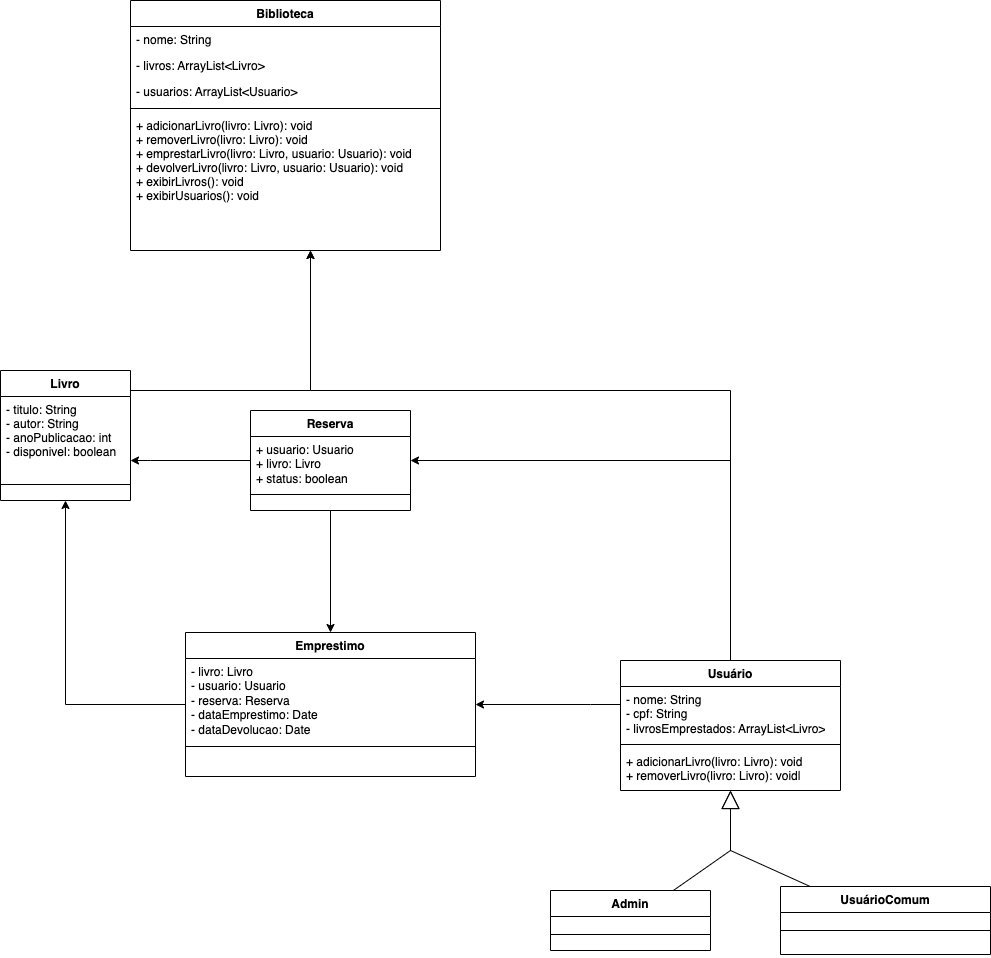

The diagram above was exported from draw.io. Its source (the exported page's mxGraphModel, read from the mxfile embedded in the PNG):
<mxGraphModel dx="1434" dy="743" grid="1" gridSize="10" guides="1" tooltips="1" connect="1" arrows="1" fold="1" page="1" pageScale="1" pageWidth="827" pageHeight="1169" math="0" shadow="0">
  <root>
    <mxCell id="WIyWlLk6GJQsqaUBKTNV-0" />
    <mxCell id="WIyWlLk6GJQsqaUBKTNV-1" parent="WIyWlLk6GJQsqaUBKTNV-0" />
    <mxCell id="zkfFHV4jXpPFQw0GAbJ--0" value="Biblioteca" style="swimlane;fontStyle=1;align=center;verticalAlign=top;childLayout=stackLayout;horizontal=1;startSize=26;horizontalStack=0;resizeParent=1;resizeLast=0;collapsible=1;marginBottom=0;rounded=0;shadow=0;strokeWidth=1;" parent="WIyWlLk6GJQsqaUBKTNV-1" vertex="1">
      <mxGeometry x="220" y="100" width="310" height="250" as="geometry">
        <mxRectangle x="230" y="140" width="160" height="26" as="alternateBounds" />
      </mxGeometry>
    </mxCell>
    <mxCell id="zkfFHV4jXpPFQw0GAbJ--1" value="- nome: String" style="text;align=left;verticalAlign=top;spacingLeft=4;spacingRight=4;overflow=hidden;rotatable=0;points=[[0,0.5],[1,0.5]];portConstraint=eastwest;" parent="zkfFHV4jXpPFQw0GAbJ--0" vertex="1">
      <mxGeometry y="26" width="310" height="26" as="geometry" />
    </mxCell>
    <mxCell id="zkfFHV4jXpPFQw0GAbJ--2" value="- livros: ArrayList&lt;Livro&gt;" style="text;align=left;verticalAlign=top;spacingLeft=4;spacingRight=4;overflow=hidden;rotatable=0;points=[[0,0.5],[1,0.5]];portConstraint=eastwest;rounded=0;shadow=0;html=0;" parent="zkfFHV4jXpPFQw0GAbJ--0" vertex="1">
      <mxGeometry y="52" width="310" height="26" as="geometry" />
    </mxCell>
    <mxCell id="zkfFHV4jXpPFQw0GAbJ--3" value="- usuarios: ArrayList&lt;Usuario&gt;" style="text;align=left;verticalAlign=top;spacingLeft=4;spacingRight=4;overflow=hidden;rotatable=0;points=[[0,0.5],[1,0.5]];portConstraint=eastwest;rounded=0;shadow=0;html=0;" parent="zkfFHV4jXpPFQw0GAbJ--0" vertex="1">
      <mxGeometry y="78" width="310" height="26" as="geometry" />
    </mxCell>
    <mxCell id="zkfFHV4jXpPFQw0GAbJ--4" value="" style="line;html=1;strokeWidth=1;align=left;verticalAlign=middle;spacingTop=-1;spacingLeft=3;spacingRight=3;rotatable=0;labelPosition=right;points=[];portConstraint=eastwest;" parent="zkfFHV4jXpPFQw0GAbJ--0" vertex="1">
      <mxGeometry y="104" width="310" height="8" as="geometry" />
    </mxCell>
    <mxCell id="zkfFHV4jXpPFQw0GAbJ--5" value="+ adicionarLivro(livro: Livro): void&#10;+ removerLivro(livro: Livro): void&#10;+ emprestarLivro(livro: Livro, usuario: Usuario): void &#10;+ devolverLivro(livro: Livro, usuario: Usuario): void &#10;+ exibirLivros(): void &#10;+ exibirUsuarios(): void " style="text;align=left;verticalAlign=top;spacingLeft=4;spacingRight=4;overflow=hidden;rotatable=0;points=[[0,0.5],[1,0.5]];portConstraint=eastwest;" parent="zkfFHV4jXpPFQw0GAbJ--0" vertex="1">
      <mxGeometry y="112" width="310" height="138" as="geometry" />
    </mxCell>
    <mxCell id="uicI1Uoht8X2rcUAeo3M-23" style="edgeStyle=orthogonalEdgeStyle;rounded=0;orthogonalLoop=1;jettySize=auto;html=1;" edge="1" parent="WIyWlLk6GJQsqaUBKTNV-1" source="zkfFHV4jXpPFQw0GAbJ--17" target="zkfFHV4jXpPFQw0GAbJ--5">
      <mxGeometry relative="1" as="geometry">
        <Array as="points">
          <mxPoint x="400" y="490" />
        </Array>
      </mxGeometry>
    </mxCell>
    <mxCell id="zkfFHV4jXpPFQw0GAbJ--17" value="Livro" style="swimlane;fontStyle=1;align=center;verticalAlign=top;childLayout=stackLayout;horizontal=1;startSize=26;horizontalStack=0;resizeParent=1;resizeLast=0;collapsible=1;marginBottom=0;rounded=0;shadow=0;strokeWidth=1;" parent="WIyWlLk6GJQsqaUBKTNV-1" vertex="1">
      <mxGeometry x="90" y="470" width="130" height="130" as="geometry">
        <mxRectangle x="550" y="140" width="160" height="26" as="alternateBounds" />
      </mxGeometry>
    </mxCell>
    <mxCell id="zkfFHV4jXpPFQw0GAbJ--19" value="- titulo: String &#10;- autor: String &#10;- anoPublicacao: int&#10;- disponivel: boolean" style="text;align=left;verticalAlign=top;spacingLeft=4;spacingRight=4;overflow=hidden;rotatable=0;points=[[0,0.5],[1,0.5]];portConstraint=eastwest;rounded=0;shadow=0;html=0;" parent="zkfFHV4jXpPFQw0GAbJ--17" vertex="1">
      <mxGeometry y="26" width="130" height="84" as="geometry" />
    </mxCell>
    <mxCell id="zkfFHV4jXpPFQw0GAbJ--23" value="" style="line;html=1;strokeWidth=1;align=left;verticalAlign=middle;spacingTop=-1;spacingLeft=3;spacingRight=3;rotatable=0;labelPosition=right;points=[];portConstraint=eastwest;" parent="zkfFHV4jXpPFQw0GAbJ--17" vertex="1">
      <mxGeometry y="110" width="130" height="8" as="geometry" />
    </mxCell>
    <mxCell id="uicI1Uoht8X2rcUAeo3M-17" style="edgeStyle=orthogonalEdgeStyle;rounded=0;orthogonalLoop=1;jettySize=auto;html=1;" edge="1" parent="WIyWlLk6GJQsqaUBKTNV-1" source="uicI1Uoht8X2rcUAeo3M-2" target="zkfFHV4jXpPFQw0GAbJ--0">
      <mxGeometry relative="1" as="geometry">
        <Array as="points">
          <mxPoint x="400" y="490" />
        </Array>
      </mxGeometry>
    </mxCell>
    <mxCell id="uicI1Uoht8X2rcUAeo3M-26" style="edgeStyle=orthogonalEdgeStyle;rounded=0;orthogonalLoop=1;jettySize=auto;html=1;" edge="1" parent="WIyWlLk6GJQsqaUBKTNV-1" source="uicI1Uoht8X2rcUAeo3M-2" target="uicI1Uoht8X2rcUAeo3M-18">
      <mxGeometry relative="1" as="geometry">
        <Array as="points">
          <mxPoint x="820" y="560" />
        </Array>
      </mxGeometry>
    </mxCell>
    <mxCell id="uicI1Uoht8X2rcUAeo3M-33" style="edgeStyle=orthogonalEdgeStyle;rounded=0;orthogonalLoop=1;jettySize=auto;html=1;" edge="1" parent="WIyWlLk6GJQsqaUBKTNV-1" source="uicI1Uoht8X2rcUAeo3M-2" target="uicI1Uoht8X2rcUAeo3M-27">
      <mxGeometry relative="1" as="geometry">
        <Array as="points">
          <mxPoint x="680" y="804" />
          <mxPoint x="680" y="804" />
        </Array>
      </mxGeometry>
    </mxCell>
    <mxCell id="uicI1Uoht8X2rcUAeo3M-2" value="Usuário" style="swimlane;fontStyle=1;align=center;verticalAlign=top;childLayout=stackLayout;horizontal=1;startSize=26;horizontalStack=0;resizeParent=1;resizeParentMax=0;resizeLast=0;collapsible=1;marginBottom=0;whiteSpace=wrap;html=1;" vertex="1" parent="WIyWlLk6GJQsqaUBKTNV-1">
      <mxGeometry x="710" y="760" width="220" height="130" as="geometry" />
    </mxCell>
    <mxCell id="uicI1Uoht8X2rcUAeo3M-3" value="- nome: String&lt;br&gt;- cpf: String   &lt;br&gt;- livrosEmprestados: ArrayList&amp;lt;Livro&amp;gt;" style="text;strokeColor=none;fillColor=none;align=left;verticalAlign=top;spacingLeft=4;spacingRight=4;overflow=hidden;rotatable=0;points=[[0,0.5],[1,0.5]];portConstraint=eastwest;whiteSpace=wrap;html=1;" vertex="1" parent="uicI1Uoht8X2rcUAeo3M-2">
      <mxGeometry y="26" width="220" height="54" as="geometry" />
    </mxCell>
    <mxCell id="uicI1Uoht8X2rcUAeo3M-4" value="" style="line;strokeWidth=1;fillColor=none;align=left;verticalAlign=middle;spacingTop=-1;spacingLeft=3;spacingRight=3;rotatable=0;labelPosition=right;points=[];portConstraint=eastwest;strokeColor=inherit;" vertex="1" parent="uicI1Uoht8X2rcUAeo3M-2">
      <mxGeometry y="80" width="220" height="8" as="geometry" />
    </mxCell>
    <mxCell id="uicI1Uoht8X2rcUAeo3M-5" value="+ adicionarLivro(livro: Livro): void&lt;div style=&quot;border-color: var(--border-color);&quot;&gt;+ removerLivro(livro: Livro): void|&lt;/div&gt;" style="text;strokeColor=none;fillColor=none;align=left;verticalAlign=top;spacingLeft=4;spacingRight=4;overflow=hidden;rotatable=0;points=[[0,0.5],[1,0.5]];portConstraint=eastwest;whiteSpace=wrap;html=1;" vertex="1" parent="uicI1Uoht8X2rcUAeo3M-2">
      <mxGeometry y="88" width="220" height="42" as="geometry" />
    </mxCell>
    <mxCell id="uicI1Uoht8X2rcUAeo3M-6" value="Admin" style="swimlane;fontStyle=1;align=center;verticalAlign=top;childLayout=stackLayout;horizontal=1;startSize=26;horizontalStack=0;resizeParent=1;resizeParentMax=0;resizeLast=0;collapsible=1;marginBottom=0;whiteSpace=wrap;html=1;" vertex="1" parent="WIyWlLk6GJQsqaUBKTNV-1">
      <mxGeometry x="640" y="990" width="160" height="60" as="geometry" />
    </mxCell>
    <mxCell id="uicI1Uoht8X2rcUAeo3M-7" value="&amp;nbsp;" style="text;strokeColor=none;fillColor=none;align=left;verticalAlign=top;spacingLeft=4;spacingRight=4;overflow=hidden;rotatable=0;points=[[0,0.5],[1,0.5]];portConstraint=eastwest;whiteSpace=wrap;html=1;" vertex="1" parent="uicI1Uoht8X2rcUAeo3M-6">
      <mxGeometry y="26" width="160" height="14" as="geometry" />
    </mxCell>
    <mxCell id="uicI1Uoht8X2rcUAeo3M-8" value="" style="line;strokeWidth=1;fillColor=none;align=left;verticalAlign=middle;spacingTop=-1;spacingLeft=3;spacingRight=3;rotatable=0;labelPosition=right;points=[];portConstraint=eastwest;strokeColor=inherit;" vertex="1" parent="uicI1Uoht8X2rcUAeo3M-6">
      <mxGeometry y="40" width="160" height="8" as="geometry" />
    </mxCell>
    <mxCell id="uicI1Uoht8X2rcUAeo3M-9" value="&amp;nbsp;" style="text;strokeColor=none;fillColor=none;align=left;verticalAlign=top;spacingLeft=4;spacingRight=4;overflow=hidden;rotatable=0;points=[[0,0.5],[1,0.5]];portConstraint=eastwest;whiteSpace=wrap;html=1;" vertex="1" parent="uicI1Uoht8X2rcUAeo3M-6">
      <mxGeometry y="48" width="160" height="12" as="geometry" />
    </mxCell>
    <mxCell id="uicI1Uoht8X2rcUAeo3M-10" value="UsuárioComum" style="swimlane;fontStyle=1;align=center;verticalAlign=top;childLayout=stackLayout;horizontal=1;startSize=26;horizontalStack=0;resizeParent=1;resizeParentMax=0;resizeLast=0;collapsible=1;marginBottom=0;whiteSpace=wrap;html=1;" vertex="1" parent="WIyWlLk6GJQsqaUBKTNV-1">
      <mxGeometry x="870" y="986" width="210" height="68" as="geometry" />
    </mxCell>
    <mxCell id="uicI1Uoht8X2rcUAeo3M-11" value="&amp;nbsp;" style="text;strokeColor=none;fillColor=none;align=left;verticalAlign=top;spacingLeft=4;spacingRight=4;overflow=hidden;rotatable=0;points=[[0,0.5],[1,0.5]];portConstraint=eastwest;whiteSpace=wrap;html=1;" vertex="1" parent="uicI1Uoht8X2rcUAeo3M-10">
      <mxGeometry y="26" width="210" height="14" as="geometry" />
    </mxCell>
    <mxCell id="uicI1Uoht8X2rcUAeo3M-12" value="" style="line;strokeWidth=1;fillColor=none;align=left;verticalAlign=middle;spacingTop=-1;spacingLeft=3;spacingRight=3;rotatable=0;labelPosition=right;points=[];portConstraint=eastwest;strokeColor=inherit;" vertex="1" parent="uicI1Uoht8X2rcUAeo3M-10">
      <mxGeometry y="40" width="210" height="8" as="geometry" />
    </mxCell>
    <mxCell id="uicI1Uoht8X2rcUAeo3M-13" value="&amp;nbsp;" style="text;strokeColor=none;fillColor=none;align=left;verticalAlign=top;spacingLeft=4;spacingRight=4;overflow=hidden;rotatable=0;points=[[0,0.5],[1,0.5]];portConstraint=eastwest;whiteSpace=wrap;html=1;" vertex="1" parent="uicI1Uoht8X2rcUAeo3M-10">
      <mxGeometry y="48" width="210" height="20" as="geometry" />
    </mxCell>
    <mxCell id="uicI1Uoht8X2rcUAeo3M-14" value="" style="endArrow=block;endSize=16;endFill=0;html=1;rounded=0;" edge="1" parent="WIyWlLk6GJQsqaUBKTNV-1" source="uicI1Uoht8X2rcUAeo3M-6" target="uicI1Uoht8X2rcUAeo3M-2">
      <mxGeometry width="160" relative="1" as="geometry">
        <mxPoint x="710" y="950" as="sourcePoint" />
        <mxPoint x="870" y="950" as="targetPoint" />
        <Array as="points">
          <mxPoint x="820" y="950" />
        </Array>
      </mxGeometry>
    </mxCell>
    <mxCell id="uicI1Uoht8X2rcUAeo3M-15" value="" style="endArrow=block;endSize=16;endFill=0;html=1;rounded=0;" edge="1" parent="WIyWlLk6GJQsqaUBKTNV-1" source="uicI1Uoht8X2rcUAeo3M-10">
      <mxGeometry width="160" relative="1" as="geometry">
        <mxPoint x="1000" y="890" as="sourcePoint" />
        <mxPoint x="820" y="890" as="targetPoint" />
        <Array as="points">
          <mxPoint x="820" y="950" />
        </Array>
        <mxPoint as="offset" />
      </mxGeometry>
    </mxCell>
    <mxCell id="uicI1Uoht8X2rcUAeo3M-24" style="edgeStyle=orthogonalEdgeStyle;rounded=0;orthogonalLoop=1;jettySize=auto;html=1;" edge="1" parent="WIyWlLk6GJQsqaUBKTNV-1" source="uicI1Uoht8X2rcUAeo3M-18" target="zkfFHV4jXpPFQw0GAbJ--17">
      <mxGeometry relative="1" as="geometry">
        <Array as="points">
          <mxPoint x="240" y="560" />
          <mxPoint x="240" y="560" />
        </Array>
      </mxGeometry>
    </mxCell>
    <mxCell id="uicI1Uoht8X2rcUAeo3M-31" style="edgeStyle=orthogonalEdgeStyle;rounded=0;orthogonalLoop=1;jettySize=auto;html=1;" edge="1" parent="WIyWlLk6GJQsqaUBKTNV-1" source="uicI1Uoht8X2rcUAeo3M-18" target="uicI1Uoht8X2rcUAeo3M-27">
      <mxGeometry relative="1" as="geometry" />
    </mxCell>
    <mxCell id="uicI1Uoht8X2rcUAeo3M-18" value="Reserva" style="swimlane;fontStyle=1;align=center;verticalAlign=top;childLayout=stackLayout;horizontal=1;startSize=26;horizontalStack=0;resizeParent=1;resizeParentMax=0;resizeLast=0;collapsible=1;marginBottom=0;whiteSpace=wrap;html=1;" vertex="1" parent="WIyWlLk6GJQsqaUBKTNV-1">
      <mxGeometry x="340" y="510" width="160" height="100" as="geometry" />
    </mxCell>
    <mxCell id="uicI1Uoht8X2rcUAeo3M-19" value="+ usuario: Usuario&lt;br&gt;+ livro: Livro&lt;br&gt;+ status: boolean" style="text;strokeColor=none;fillColor=none;align=left;verticalAlign=top;spacingLeft=4;spacingRight=4;overflow=hidden;rotatable=0;points=[[0,0.5],[1,0.5]];portConstraint=eastwest;whiteSpace=wrap;html=1;" vertex="1" parent="uicI1Uoht8X2rcUAeo3M-18">
      <mxGeometry y="26" width="160" height="54" as="geometry" />
    </mxCell>
    <mxCell id="uicI1Uoht8X2rcUAeo3M-20" value="" style="line;strokeWidth=1;fillColor=none;align=left;verticalAlign=middle;spacingTop=-1;spacingLeft=3;spacingRight=3;rotatable=0;labelPosition=right;points=[];portConstraint=eastwest;strokeColor=inherit;" vertex="1" parent="uicI1Uoht8X2rcUAeo3M-18">
      <mxGeometry y="80" width="160" height="8" as="geometry" />
    </mxCell>
    <mxCell id="uicI1Uoht8X2rcUAeo3M-21" value="&amp;nbsp;" style="text;strokeColor=none;fillColor=none;align=left;verticalAlign=top;spacingLeft=4;spacingRight=4;overflow=hidden;rotatable=0;points=[[0,0.5],[1,0.5]];portConstraint=eastwest;whiteSpace=wrap;html=1;" vertex="1" parent="uicI1Uoht8X2rcUAeo3M-18">
      <mxGeometry y="88" width="160" height="12" as="geometry" />
    </mxCell>
    <mxCell id="uicI1Uoht8X2rcUAeo3M-32" style="edgeStyle=orthogonalEdgeStyle;rounded=0;orthogonalLoop=1;jettySize=auto;html=1;" edge="1" parent="WIyWlLk6GJQsqaUBKTNV-1" source="uicI1Uoht8X2rcUAeo3M-27" target="zkfFHV4jXpPFQw0GAbJ--17">
      <mxGeometry relative="1" as="geometry" />
    </mxCell>
    <mxCell id="uicI1Uoht8X2rcUAeo3M-27" value="Emprestimo" style="swimlane;fontStyle=1;align=center;verticalAlign=top;childLayout=stackLayout;horizontal=1;startSize=26;horizontalStack=0;resizeParent=1;resizeParentMax=0;resizeLast=0;collapsible=1;marginBottom=0;whiteSpace=wrap;html=1;" vertex="1" parent="WIyWlLk6GJQsqaUBKTNV-1">
      <mxGeometry x="275" y="732" width="290" height="144" as="geometry" />
    </mxCell>
    <mxCell id="uicI1Uoht8X2rcUAeo3M-28" value="- livro: Livro&amp;nbsp;&lt;br&gt;- usuario: Usuario&lt;br&gt;- reserva: Reserva&lt;br&gt;- dataEmprestimo: Date&lt;br&gt;- dataDevolucao: Date" style="text;strokeColor=none;fillColor=none;align=left;verticalAlign=top;spacingLeft=4;spacingRight=4;overflow=hidden;rotatable=0;points=[[0,0.5],[1,0.5]];portConstraint=eastwest;whiteSpace=wrap;html=1;" vertex="1" parent="uicI1Uoht8X2rcUAeo3M-27">
      <mxGeometry y="26" width="290" height="84" as="geometry" />
    </mxCell>
    <mxCell id="uicI1Uoht8X2rcUAeo3M-29" value="" style="line;strokeWidth=1;fillColor=none;align=left;verticalAlign=middle;spacingTop=-1;spacingLeft=3;spacingRight=3;rotatable=0;labelPosition=right;points=[];portConstraint=eastwest;strokeColor=inherit;" vertex="1" parent="uicI1Uoht8X2rcUAeo3M-27">
      <mxGeometry y="110" width="290" height="8" as="geometry" />
    </mxCell>
    <mxCell id="uicI1Uoht8X2rcUAeo3M-30" value="&amp;nbsp;" style="text;strokeColor=none;fillColor=none;align=left;verticalAlign=top;spacingLeft=4;spacingRight=4;overflow=hidden;rotatable=0;points=[[0,0.5],[1,0.5]];portConstraint=eastwest;whiteSpace=wrap;html=1;" vertex="1" parent="uicI1Uoht8X2rcUAeo3M-27">
      <mxGeometry y="118" width="290" height="26" as="geometry" />
    </mxCell>
  </root>
</mxGraphModel>